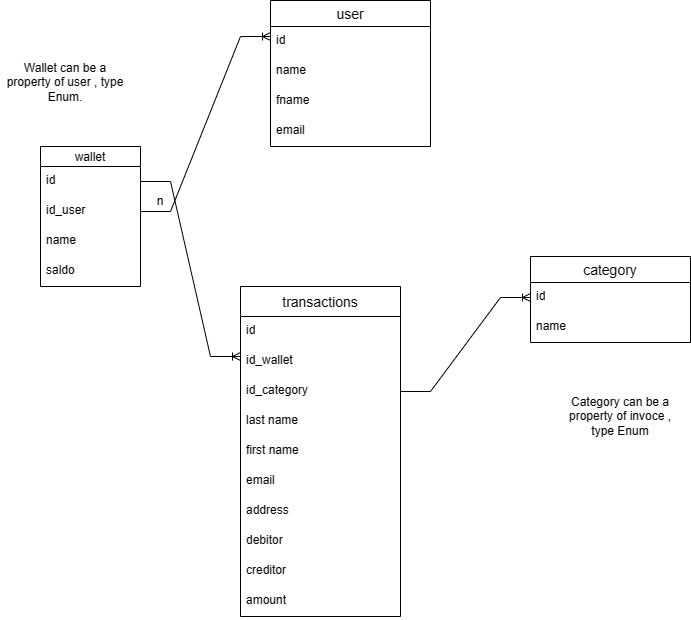

The diagram above was exported from draw.io. Its source (the exported page's mxGraphModel, read from the mxfile embedded in the PNG):
<mxGraphModel dx="996" dy="581" grid="1" gridSize="10" guides="1" tooltips="1" connect="1" arrows="1" fold="1" page="1" pageScale="1" pageWidth="850" pageHeight="1100" math="0" shadow="0">
  <root>
    <mxCell id="0" />
    <mxCell id="1" parent="0" />
    <mxCell id="kXxCnmQjiapwy4pD5N-b-1" value="wallet" style="swimlane;fontStyle=0;childLayout=stackLayout;horizontal=1;startSize=20;fillColor=#ffffff;horizontalStack=0;resizeParent=1;resizeParentMax=0;resizeLast=0;collapsible=0;marginBottom=0;swimlaneFillColor=#ffffff;" parent="1" vertex="1">
      <mxGeometry x="90" y="200" width="100" height="140" as="geometry" />
    </mxCell>
    <mxCell id="kXxCnmQjiapwy4pD5N-b-2" value="id&lt;span style=&quot;white-space: pre;&quot;&gt;&#09;&lt;/span&gt;" style="text;strokeColor=none;fillColor=none;spacingLeft=4;spacingRight=4;overflow=hidden;rotatable=0;points=[[0,0.5],[1,0.5]];portConstraint=eastwest;fontSize=12;whiteSpace=wrap;html=1;" parent="kXxCnmQjiapwy4pD5N-b-1" vertex="1">
      <mxGeometry y="20" width="100" height="30" as="geometry" />
    </mxCell>
    <mxCell id="kXxCnmQjiapwy4pD5N-b-26" value="id_user&lt;span style=&quot;white-space: pre;&quot;&gt;&#09;&lt;/span&gt;" style="text;strokeColor=none;fillColor=none;spacingLeft=4;spacingRight=4;overflow=hidden;rotatable=0;points=[[0,0.5],[1,0.5]];portConstraint=eastwest;fontSize=12;whiteSpace=wrap;html=1;" parent="kXxCnmQjiapwy4pD5N-b-1" vertex="1">
      <mxGeometry y="50" width="100" height="30" as="geometry" />
    </mxCell>
    <mxCell id="kXxCnmQjiapwy4pD5N-b-3" value="name" style="text;strokeColor=none;fillColor=none;spacingLeft=4;spacingRight=4;overflow=hidden;rotatable=0;points=[[0,0.5],[1,0.5]];portConstraint=eastwest;fontSize=12;whiteSpace=wrap;html=1;" parent="kXxCnmQjiapwy4pD5N-b-1" vertex="1">
      <mxGeometry y="80" width="100" height="30" as="geometry" />
    </mxCell>
    <mxCell id="kXxCnmQjiapwy4pD5N-b-9" value="saldo" style="text;strokeColor=none;fillColor=none;spacingLeft=4;spacingRight=4;overflow=hidden;rotatable=0;points=[[0,0.5],[1,0.5]];portConstraint=eastwest;fontSize=12;whiteSpace=wrap;html=1;" parent="kXxCnmQjiapwy4pD5N-b-1" vertex="1">
      <mxGeometry y="110" width="100" height="30" as="geometry" />
    </mxCell>
    <mxCell id="kXxCnmQjiapwy4pD5N-b-4" value="transactions" style="swimlane;fontStyle=0;childLayout=stackLayout;horizontal=1;startSize=30;horizontalStack=0;resizeParent=1;resizeParentMax=0;resizeLast=0;collapsible=1;marginBottom=0;align=center;fontSize=14;" parent="1" vertex="1">
      <mxGeometry x="290" y="340" width="160" height="330" as="geometry" />
    </mxCell>
    <mxCell id="kXxCnmQjiapwy4pD5N-b-35" value="id" style="text;strokeColor=none;fillColor=none;spacingLeft=4;spacingRight=4;overflow=hidden;rotatable=0;points=[[0,0.5],[1,0.5]];portConstraint=eastwest;fontSize=12;whiteSpace=wrap;html=1;" parent="kXxCnmQjiapwy4pD5N-b-4" vertex="1">
      <mxGeometry y="30" width="160" height="30" as="geometry" />
    </mxCell>
    <mxCell id="kXxCnmQjiapwy4pD5N-b-32" value="id_wallet" style="text;strokeColor=none;fillColor=none;spacingLeft=4;spacingRight=4;overflow=hidden;rotatable=0;points=[[0,0.5],[1,0.5]];portConstraint=eastwest;fontSize=12;whiteSpace=wrap;html=1;" parent="kXxCnmQjiapwy4pD5N-b-4" vertex="1">
      <mxGeometry y="60" width="160" height="30" as="geometry" />
    </mxCell>
    <mxCell id="kXxCnmQjiapwy4pD5N-b-5" value="id_category" style="text;strokeColor=none;fillColor=none;spacingLeft=4;spacingRight=4;overflow=hidden;rotatable=0;points=[[0,0.5],[1,0.5]];portConstraint=eastwest;fontSize=12;whiteSpace=wrap;html=1;" parent="kXxCnmQjiapwy4pD5N-b-4" vertex="1">
      <mxGeometry y="90" width="160" height="30" as="geometry" />
    </mxCell>
    <mxCell id="kXxCnmQjiapwy4pD5N-b-6" value="last name&lt;span style=&quot;white-space: pre;&quot;&gt;&#09;&lt;/span&gt;" style="text;strokeColor=none;fillColor=none;spacingLeft=4;spacingRight=4;overflow=hidden;rotatable=0;points=[[0,0.5],[1,0.5]];portConstraint=eastwest;fontSize=12;whiteSpace=wrap;html=1;" parent="kXxCnmQjiapwy4pD5N-b-4" vertex="1">
      <mxGeometry y="120" width="160" height="30" as="geometry" />
    </mxCell>
    <mxCell id="kXxCnmQjiapwy4pD5N-b-7" value="first name" style="text;strokeColor=none;fillColor=none;spacingLeft=4;spacingRight=4;overflow=hidden;rotatable=0;points=[[0,0.5],[1,0.5]];portConstraint=eastwest;fontSize=12;whiteSpace=wrap;html=1;" parent="kXxCnmQjiapwy4pD5N-b-4" vertex="1">
      <mxGeometry y="150" width="160" height="30" as="geometry" />
    </mxCell>
    <mxCell id="kXxCnmQjiapwy4pD5N-b-10" value="email" style="text;strokeColor=none;fillColor=none;spacingLeft=4;spacingRight=4;overflow=hidden;rotatable=0;points=[[0,0.5],[1,0.5]];portConstraint=eastwest;fontSize=12;whiteSpace=wrap;html=1;" parent="kXxCnmQjiapwy4pD5N-b-4" vertex="1">
      <mxGeometry y="180" width="160" height="30" as="geometry" />
    </mxCell>
    <mxCell id="kXxCnmQjiapwy4pD5N-b-8" value="address" style="text;strokeColor=none;fillColor=none;spacingLeft=4;spacingRight=4;overflow=hidden;rotatable=0;points=[[0,0.5],[1,0.5]];portConstraint=eastwest;fontSize=12;whiteSpace=wrap;html=1;" parent="kXxCnmQjiapwy4pD5N-b-4" vertex="1">
      <mxGeometry y="210" width="160" height="30" as="geometry" />
    </mxCell>
    <mxCell id="kXxCnmQjiapwy4pD5N-b-11" value="debitor" style="text;strokeColor=none;fillColor=none;spacingLeft=4;spacingRight=4;overflow=hidden;rotatable=0;points=[[0,0.5],[1,0.5]];portConstraint=eastwest;fontSize=12;whiteSpace=wrap;html=1;" parent="kXxCnmQjiapwy4pD5N-b-4" vertex="1">
      <mxGeometry y="240" width="160" height="30" as="geometry" />
    </mxCell>
    <mxCell id="kXxCnmQjiapwy4pD5N-b-12" value="creditor" style="text;strokeColor=none;fillColor=none;spacingLeft=4;spacingRight=4;overflow=hidden;rotatable=0;points=[[0,0.5],[1,0.5]];portConstraint=eastwest;fontSize=12;whiteSpace=wrap;html=1;" parent="kXxCnmQjiapwy4pD5N-b-4" vertex="1">
      <mxGeometry y="270" width="160" height="30" as="geometry" />
    </mxCell>
    <mxCell id="kXxCnmQjiapwy4pD5N-b-13" value="amount" style="text;strokeColor=none;fillColor=none;spacingLeft=4;spacingRight=4;overflow=hidden;rotatable=0;points=[[0,0.5],[1,0.5]];portConstraint=eastwest;fontSize=12;whiteSpace=wrap;html=1;" parent="kXxCnmQjiapwy4pD5N-b-4" vertex="1">
      <mxGeometry y="300" width="160" height="30" as="geometry" />
    </mxCell>
    <mxCell id="kXxCnmQjiapwy4pD5N-b-14" value="category" style="swimlane;fontStyle=0;childLayout=stackLayout;horizontal=1;startSize=26;horizontalStack=0;resizeParent=1;resizeParentMax=0;resizeLast=0;collapsible=1;marginBottom=0;align=center;fontSize=14;" parent="1" vertex="1">
      <mxGeometry x="580" y="310" width="160" height="86" as="geometry" />
    </mxCell>
    <mxCell id="kXxCnmQjiapwy4pD5N-b-15" value="id" style="text;strokeColor=none;fillColor=none;spacingLeft=4;spacingRight=4;overflow=hidden;rotatable=0;points=[[0,0.5],[1,0.5]];portConstraint=eastwest;fontSize=12;whiteSpace=wrap;html=1;" parent="kXxCnmQjiapwy4pD5N-b-14" vertex="1">
      <mxGeometry y="26" width="160" height="30" as="geometry" />
    </mxCell>
    <mxCell id="kXxCnmQjiapwy4pD5N-b-16" value="name" style="text;strokeColor=none;fillColor=none;spacingLeft=4;spacingRight=4;overflow=hidden;rotatable=0;points=[[0,0.5],[1,0.5]];portConstraint=eastwest;fontSize=12;whiteSpace=wrap;html=1;" parent="kXxCnmQjiapwy4pD5N-b-14" vertex="1">
      <mxGeometry y="56" width="160" height="30" as="geometry" />
    </mxCell>
    <mxCell id="kXxCnmQjiapwy4pD5N-b-18" value="user" style="swimlane;fontStyle=0;childLayout=stackLayout;horizontal=1;startSize=26;horizontalStack=0;resizeParent=1;resizeParentMax=0;resizeLast=0;collapsible=1;marginBottom=0;align=center;fontSize=14;" parent="1" vertex="1">
      <mxGeometry x="320" y="54" width="160" height="146" as="geometry" />
    </mxCell>
    <mxCell id="kXxCnmQjiapwy4pD5N-b-19" value="id" style="text;strokeColor=none;fillColor=none;spacingLeft=4;spacingRight=4;overflow=hidden;rotatable=0;points=[[0,0.5],[1,0.5]];portConstraint=eastwest;fontSize=12;whiteSpace=wrap;html=1;" parent="kXxCnmQjiapwy4pD5N-b-18" vertex="1">
      <mxGeometry y="26" width="160" height="30" as="geometry" />
    </mxCell>
    <mxCell id="kXxCnmQjiapwy4pD5N-b-20" value="name" style="text;strokeColor=none;fillColor=none;spacingLeft=4;spacingRight=4;overflow=hidden;rotatable=0;points=[[0,0.5],[1,0.5]];portConstraint=eastwest;fontSize=12;whiteSpace=wrap;html=1;" parent="kXxCnmQjiapwy4pD5N-b-18" vertex="1">
      <mxGeometry y="56" width="160" height="30" as="geometry" />
    </mxCell>
    <mxCell id="kXxCnmQjiapwy4pD5N-b-21" value="fname" style="text;strokeColor=none;fillColor=none;spacingLeft=4;spacingRight=4;overflow=hidden;rotatable=0;points=[[0,0.5],[1,0.5]];portConstraint=eastwest;fontSize=12;whiteSpace=wrap;html=1;" parent="kXxCnmQjiapwy4pD5N-b-18" vertex="1">
      <mxGeometry y="86" width="160" height="30" as="geometry" />
    </mxCell>
    <mxCell id="kXxCnmQjiapwy4pD5N-b-22" value="email" style="text;strokeColor=none;fillColor=none;spacingLeft=4;spacingRight=4;overflow=hidden;rotatable=0;points=[[0,0.5],[1,0.5]];portConstraint=eastwest;fontSize=12;whiteSpace=wrap;html=1;" parent="kXxCnmQjiapwy4pD5N-b-18" vertex="1">
      <mxGeometry y="116" width="160" height="30" as="geometry" />
    </mxCell>
    <mxCell id="kXxCnmQjiapwy4pD5N-b-28" value="n" style="text;strokeColor=none;align=center;fillColor=none;html=1;verticalAlign=middle;whiteSpace=wrap;rounded=0;" parent="1" vertex="1">
      <mxGeometry x="180" y="240" width="60" height="30" as="geometry" />
    </mxCell>
    <mxCell id="kXxCnmQjiapwy4pD5N-b-29" value="" style="edgeStyle=entityRelationEdgeStyle;fontSize=12;html=1;endArrow=ERoneToMany;rounded=0;entryX=-0.031;entryY=0.747;entryDx=0;entryDy=0;entryPerimeter=0;" parent="1" source="kXxCnmQjiapwy4pD5N-b-26" edge="1">
      <mxGeometry width="100" height="100" relative="1" as="geometry">
        <mxPoint x="194.96" y="252.59" as="sourcePoint" />
        <mxPoint x="320.00000000000017" y="90.00000000000009" as="targetPoint" />
      </mxGeometry>
    </mxCell>
    <mxCell id="kXxCnmQjiapwy4pD5N-b-34" value="" style="edgeStyle=entityRelationEdgeStyle;fontSize=12;html=1;endArrow=ERoneToMany;rounded=0;" parent="1" source="kXxCnmQjiapwy4pD5N-b-5" target="kXxCnmQjiapwy4pD5N-b-15" edge="1">
      <mxGeometry width="100" height="100" relative="1" as="geometry">
        <mxPoint x="450" y="410" as="sourcePoint" />
        <mxPoint x="550" y="310" as="targetPoint" />
        <Array as="points">
          <mxPoint x="470" y="400" />
        </Array>
      </mxGeometry>
    </mxCell>
    <mxCell id="kXxCnmQjiapwy4pD5N-b-36" value="" style="edgeStyle=entityRelationEdgeStyle;fontSize=12;html=1;endArrow=ERoneToMany;rounded=0;" parent="1" source="kXxCnmQjiapwy4pD5N-b-2" edge="1">
      <mxGeometry width="100" height="100" relative="1" as="geometry">
        <mxPoint x="190" y="510" as="sourcePoint" />
        <mxPoint x="290" y="410" as="targetPoint" />
      </mxGeometry>
    </mxCell>
    <mxCell id="kXxCnmQjiapwy4pD5N-b-37" value="Category can be a property of invoce , type Enum" style="text;strokeColor=none;align=center;fillColor=none;html=1;verticalAlign=middle;whiteSpace=wrap;rounded=0;shadow=1;" parent="1" vertex="1">
      <mxGeometry x="610" y="420" width="120" height="100" as="geometry" />
    </mxCell>
    <mxCell id="kXxCnmQjiapwy4pD5N-b-38" value="Wallet can be a property of user , type Enum." style="text;strokeColor=none;align=center;fillColor=none;html=1;verticalAlign=middle;whiteSpace=wrap;rounded=0;" parent="1" vertex="1">
      <mxGeometry x="50" y="112" width="130" height="48" as="geometry" />
    </mxCell>
  </root>
</mxGraphModel>